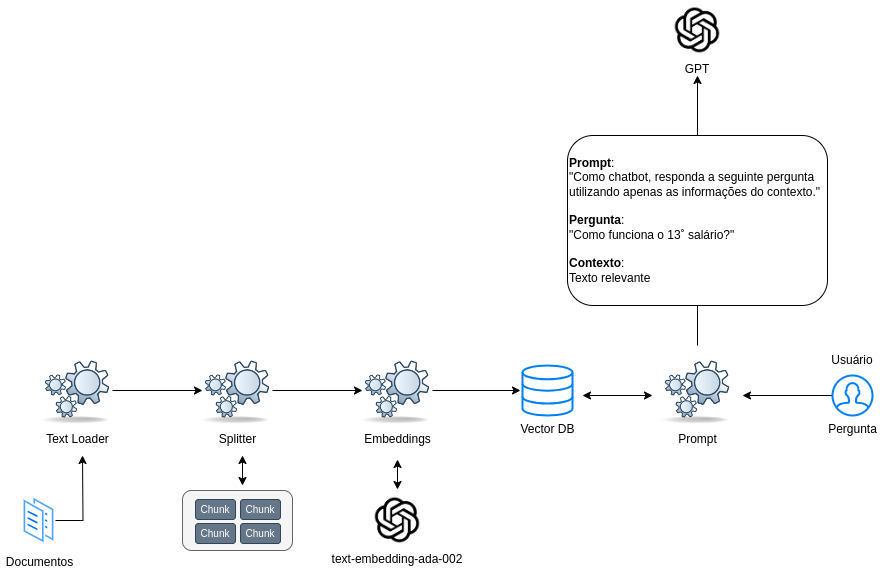

The diagram above was exported from draw.io. Its source (the exported page's mxGraphModel, read from the mxfile embedded in the PNG):
<mxGraphModel dx="1434" dy="1888" grid="1" gridSize="10" guides="1" tooltips="1" connect="1" arrows="1" fold="1" page="1" pageScale="1" pageWidth="850" pageHeight="1100" math="0" shadow="0">
  <root>
    <mxCell id="0" />
    <mxCell id="1" parent="0" />
    <mxCell id="dHrQGwXir9xohkEEv-YQ-1" value="Vector DB" style="html=1;verticalLabelPosition=bottom;align=center;labelBackgroundColor=#ffffff;verticalAlign=top;strokeWidth=2;strokeColor=#0080F0;shadow=0;dashed=0;shape=mxgraph.ios7.icons.data;" vertex="1" parent="1">
      <mxGeometry x="600" y="310" width="50" height="50" as="geometry" />
    </mxCell>
    <mxCell id="dHrQGwXir9xohkEEv-YQ-22" style="edgeStyle=orthogonalEdgeStyle;rounded=0;orthogonalLoop=1;jettySize=auto;html=1;exitX=1;exitY=0.5;exitDx=0;exitDy=0;entryX=0;entryY=0.5;entryDx=0;entryDy=0;" edge="1" parent="1" source="dHrQGwXir9xohkEEv-YQ-4" target="dHrQGwXir9xohkEEv-YQ-6">
      <mxGeometry relative="1" as="geometry" />
    </mxCell>
    <mxCell id="dHrQGwXir9xohkEEv-YQ-4" value="Text Loader" style="shape=image;html=1;verticalAlign=top;verticalLabelPosition=bottom;labelBackgroundColor=#ffffff;imageAspect=0;aspect=fixed;image=https://cdn1.iconfinder.com/data/icons/KDE_Crystal_Diamond_2.5_Classical_Mod/128x128/apps/kcmsystem.png" vertex="1" parent="1">
      <mxGeometry x="120" y="300" width="70" height="70" as="geometry" />
    </mxCell>
    <mxCell id="dHrQGwXir9xohkEEv-YQ-5" value="Embeddings" style="shape=image;html=1;verticalAlign=top;verticalLabelPosition=bottom;labelBackgroundColor=#ffffff;imageAspect=0;aspect=fixed;image=https://cdn1.iconfinder.com/data/icons/KDE_Crystal_Diamond_2.5_Classical_Mod/128x128/apps/kcmsystem.png" vertex="1" parent="1">
      <mxGeometry x="440" y="300" width="70" height="70" as="geometry" />
    </mxCell>
    <mxCell id="dHrQGwXir9xohkEEv-YQ-23" style="edgeStyle=orthogonalEdgeStyle;rounded=0;orthogonalLoop=1;jettySize=auto;html=1;exitX=1;exitY=0.5;exitDx=0;exitDy=0;entryX=0;entryY=0.5;entryDx=0;entryDy=0;" edge="1" parent="1" source="dHrQGwXir9xohkEEv-YQ-6" target="dHrQGwXir9xohkEEv-YQ-5">
      <mxGeometry relative="1" as="geometry" />
    </mxCell>
    <mxCell id="dHrQGwXir9xohkEEv-YQ-6" value="Splitter" style="shape=image;html=1;verticalAlign=top;verticalLabelPosition=bottom;labelBackgroundColor=#ffffff;imageAspect=0;aspect=fixed;image=https://cdn1.iconfinder.com/data/icons/KDE_Crystal_Diamond_2.5_Classical_Mod/128x128/apps/kcmsystem.png" vertex="1" parent="1">
      <mxGeometry x="280" y="300" width="70" height="70" as="geometry" />
    </mxCell>
    <mxCell id="dHrQGwXir9xohkEEv-YQ-7" value="" style="group" vertex="1" connectable="0" parent="1">
      <mxGeometry x="900" y="290" width="60" height="70" as="geometry" />
    </mxCell>
    <mxCell id="dHrQGwXir9xohkEEv-YQ-28" style="edgeStyle=orthogonalEdgeStyle;rounded=0;orthogonalLoop=1;jettySize=auto;html=1;" edge="1" parent="dHrQGwXir9xohkEEv-YQ-7" source="dHrQGwXir9xohkEEv-YQ-2">
      <mxGeometry relative="1" as="geometry">
        <mxPoint x="-80" y="50" as="targetPoint" />
      </mxGeometry>
    </mxCell>
    <mxCell id="dHrQGwXir9xohkEEv-YQ-2" value="Pergunta" style="html=1;verticalLabelPosition=bottom;align=center;labelBackgroundColor=#ffffff;verticalAlign=top;strokeWidth=2;strokeColor=#0080F0;shadow=0;dashed=0;shape=mxgraph.ios7.icons.user;" vertex="1" parent="dHrQGwXir9xohkEEv-YQ-7">
      <mxGeometry x="10" y="30" width="40" height="40" as="geometry" />
    </mxCell>
    <mxCell id="dHrQGwXir9xohkEEv-YQ-3" value="Usuário" style="text;html=1;strokeColor=none;fillColor=none;align=center;verticalAlign=middle;whiteSpace=wrap;rounded=0;" vertex="1" parent="dHrQGwXir9xohkEEv-YQ-7">
      <mxGeometry width="60" height="30" as="geometry" />
    </mxCell>
    <mxCell id="dHrQGwXir9xohkEEv-YQ-9" style="edgeStyle=orthogonalEdgeStyle;rounded=0;orthogonalLoop=1;jettySize=auto;html=1;exitX=1;exitY=0.5;exitDx=0;exitDy=0;" edge="1" parent="1" source="dHrQGwXir9xohkEEv-YQ-8">
      <mxGeometry relative="1" as="geometry">
        <mxPoint x="160" y="400" as="targetPoint" />
      </mxGeometry>
    </mxCell>
    <mxCell id="dHrQGwXir9xohkEEv-YQ-8" value="Documentos" style="image;aspect=fixed;perimeter=ellipsePerimeter;html=1;align=center;shadow=0;dashed=0;spacingTop=3;image=img/lib/active_directory/documents.svg;" vertex="1" parent="1">
      <mxGeometry x="100" y="440" width="33" height="50" as="geometry" />
    </mxCell>
    <mxCell id="dHrQGwXir9xohkEEv-YQ-15" value="" style="group" vertex="1" connectable="0" parent="1">
      <mxGeometry x="260" y="435" width="110" height="60" as="geometry" />
    </mxCell>
    <mxCell id="dHrQGwXir9xohkEEv-YQ-11" value="" style="rounded=1;whiteSpace=wrap;html=1;fillColor=#f5f5f5;fontColor=#333333;strokeColor=#666666;" vertex="1" parent="dHrQGwXir9xohkEEv-YQ-15">
      <mxGeometry width="110" height="60" as="geometry" />
    </mxCell>
    <mxCell id="dHrQGwXir9xohkEEv-YQ-10" value="Chunk" style="rounded=1;whiteSpace=wrap;html=1;fontSize=10;fillColor=#647687;fontColor=#ffffff;strokeColor=#314354;" vertex="1" parent="dHrQGwXir9xohkEEv-YQ-15">
      <mxGeometry x="13" y="9" width="40" height="20" as="geometry" />
    </mxCell>
    <mxCell id="dHrQGwXir9xohkEEv-YQ-12" value="Chunk" style="rounded=1;whiteSpace=wrap;html=1;fontSize=10;fillColor=#647687;fontColor=#ffffff;strokeColor=#314354;" vertex="1" parent="dHrQGwXir9xohkEEv-YQ-15">
      <mxGeometry x="58" y="9" width="40" height="20" as="geometry" />
    </mxCell>
    <mxCell id="dHrQGwXir9xohkEEv-YQ-13" value="Chunk" style="rounded=1;whiteSpace=wrap;html=1;fontSize=10;fillColor=#647687;fontColor=#ffffff;strokeColor=#314354;" vertex="1" parent="dHrQGwXir9xohkEEv-YQ-15">
      <mxGeometry x="13" y="33" width="40" height="20" as="geometry" />
    </mxCell>
    <mxCell id="dHrQGwXir9xohkEEv-YQ-14" value="Chunk" style="rounded=1;whiteSpace=wrap;html=1;fontSize=10;fillColor=#647687;fontColor=#ffffff;strokeColor=#314354;" vertex="1" parent="dHrQGwXir9xohkEEv-YQ-15">
      <mxGeometry x="58" y="33" width="40" height="20" as="geometry" />
    </mxCell>
    <mxCell id="dHrQGwXir9xohkEEv-YQ-18" value="" style="endArrow=classic;startArrow=classic;html=1;rounded=0;" edge="1" parent="1">
      <mxGeometry width="50" height="50" relative="1" as="geometry">
        <mxPoint x="320" y="430" as="sourcePoint" />
        <mxPoint x="320" y="400" as="targetPoint" />
      </mxGeometry>
    </mxCell>
    <mxCell id="dHrQGwXir9xohkEEv-YQ-20" value="text-embedding-ada-002" style="shape=image;verticalLabelPosition=bottom;labelBackgroundColor=default;verticalAlign=top;aspect=fixed;imageAspect=0;image=data:image/png,(base64 omitted: 5360 chars);" vertex="1" parent="1">
      <mxGeometry x="450" y="440" width="50" height="50" as="geometry" />
    </mxCell>
    <mxCell id="dHrQGwXir9xohkEEv-YQ-21" value="" style="endArrow=classic;startArrow=classic;html=1;rounded=0;" edge="1" parent="1">
      <mxGeometry width="50" height="50" relative="1" as="geometry">
        <mxPoint x="475" y="434" as="sourcePoint" />
        <mxPoint x="475" y="404" as="targetPoint" />
      </mxGeometry>
    </mxCell>
    <mxCell id="dHrQGwXir9xohkEEv-YQ-24" style="edgeStyle=orthogonalEdgeStyle;rounded=0;orthogonalLoop=1;jettySize=auto;html=1;exitX=1;exitY=0.5;exitDx=0;exitDy=0;entryX=-0.04;entryY=0.5;entryDx=0;entryDy=0;entryPerimeter=0;" edge="1" parent="1" source="dHrQGwXir9xohkEEv-YQ-5" target="dHrQGwXir9xohkEEv-YQ-1">
      <mxGeometry relative="1" as="geometry" />
    </mxCell>
    <mxCell id="dHrQGwXir9xohkEEv-YQ-25" value="GPT" style="shape=image;verticalLabelPosition=bottom;labelBackgroundColor=default;verticalAlign=top;aspect=fixed;imageAspect=0;image=data:image/png,(base64 omitted: 5360 chars);" vertex="1" parent="1">
      <mxGeometry x="750" y="-50" width="50" height="50" as="geometry" />
    </mxCell>
    <mxCell id="dHrQGwXir9xohkEEv-YQ-26" value="Prompt" style="shape=image;html=1;verticalAlign=top;verticalLabelPosition=bottom;labelBackgroundColor=#ffffff;imageAspect=0;aspect=fixed;image=https://cdn1.iconfinder.com/data/icons/KDE_Crystal_Diamond_2.5_Classical_Mod/128x128/apps/kcmsystem.png" vertex="1" parent="1">
      <mxGeometry x="740" y="300" width="70" height="70" as="geometry" />
    </mxCell>
    <mxCell id="dHrQGwXir9xohkEEv-YQ-29" value="" style="endArrow=classic;startArrow=classic;html=1;rounded=0;" edge="1" parent="1">
      <mxGeometry width="50" height="50" relative="1" as="geometry">
        <mxPoint x="660" y="340" as="sourcePoint" />
        <mxPoint x="730" y="340" as="targetPoint" />
      </mxGeometry>
    </mxCell>
    <mxCell id="dHrQGwXir9xohkEEv-YQ-34" style="edgeStyle=orthogonalEdgeStyle;rounded=0;orthogonalLoop=1;jettySize=auto;html=1;exitX=0.5;exitY=0;exitDx=0;exitDy=0;" edge="1" parent="1" source="dHrQGwXir9xohkEEv-YQ-30">
      <mxGeometry relative="1" as="geometry">
        <mxPoint x="775" y="20" as="targetPoint" />
      </mxGeometry>
    </mxCell>
    <mxCell id="dHrQGwXir9xohkEEv-YQ-30" value="&lt;b&gt;Prompt&lt;/b&gt;:&lt;br&gt;&quot;Como chatbot, responda a seguinte pergunta utilizando apenas as informações do contexto.&quot;&lt;br&gt;&lt;br&gt;&lt;b&gt;Pergunta&lt;/b&gt;:&lt;br&gt;&quot;Como funciona o 13˚ salário?&quot;&lt;br&gt;&lt;br&gt;&lt;b&gt;Contexto&lt;/b&gt;:&lt;br&gt;Texto relevante" style="rounded=1;align=left;whiteSpace=wrap;html=1;" vertex="1" parent="1">
      <mxGeometry x="645" y="80" width="260" height="170" as="geometry" />
    </mxCell>
    <mxCell id="dHrQGwXir9xohkEEv-YQ-33" value="" style="endArrow=none;html=1;rounded=0;entryX=0.5;entryY=1;entryDx=0;entryDy=0;" edge="1" parent="1" target="dHrQGwXir9xohkEEv-YQ-30">
      <mxGeometry width="50" height="50" relative="1" as="geometry">
        <mxPoint x="775" y="290" as="sourcePoint" />
        <mxPoint x="610" y="450" as="targetPoint" />
      </mxGeometry>
    </mxCell>
  </root>
</mxGraphModel>